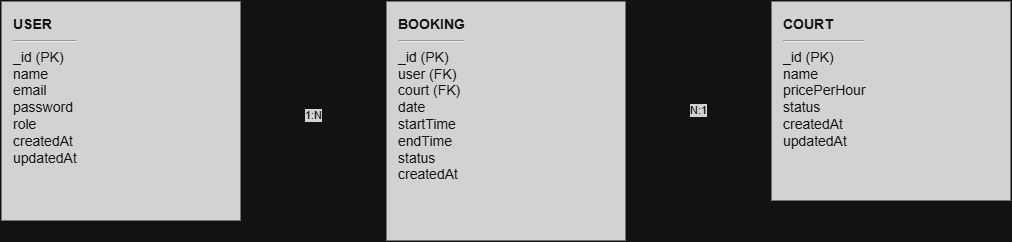

The diagram above was exported from draw.io. Its source (the exported page's mxGraphModel, read from the mxfile embedded in the PNG):
<mxGraphModel dx="1029" dy="755" grid="1" gridSize="10" guides="1" tooltips="1" connect="1" arrows="1" fold="1" page="1" pageScale="1" pageWidth="1169" pageHeight="827" math="0" shadow="0">
  <root>
    <mxCell id="0" />
    <mxCell id="1" parent="0" />
    <mxCell id="user" parent="1" style="rounded=0;whiteSpace=wrap;html=1;fillColor=#1f1f1f;fontColor=#ffffff;strokeColor=#ffffff;align=left;spacingLeft=10;spacingTop=8;verticalAlign=top;fontSize=14;" value="&lt;b&gt;USER&lt;/b&gt;&lt;hr&gt;_id (PK)&lt;br&gt;name&lt;br&gt;email&lt;br&gt;password&lt;br&gt;role&lt;br&gt;createdAt&lt;br&gt;updatedAt" vertex="1">
      <mxGeometry height="220" width="240" x="80" y="120" as="geometry" />
    </mxCell>
    <mxCell id="booking" parent="1" style="rounded=0;whiteSpace=wrap;html=1;fillColor=#1f1f1f;fontColor=#ffffff;strokeColor=#ffffff;align=left;spacingLeft=10;spacingTop=8;verticalAlign=top;fontSize=14;" value="&lt;b&gt;BOOKING&lt;/b&gt;&lt;hr&gt;_id (PK)&lt;br&gt;user (FK)&lt;br&gt;court (FK)&lt;br&gt;date&lt;br&gt;startTime&lt;br&gt;endTime&lt;br&gt;status&lt;br&gt;createdAt" vertex="1">
      <mxGeometry height="240" width="240" x="465" y="120" as="geometry" />
    </mxCell>
    <mxCell id="court" parent="1" style="rounded=0;whiteSpace=wrap;html=1;fillColor=#1f1f1f;fontColor=#ffffff;strokeColor=#ffffff;align=left;spacingLeft=10;spacingTop=8;verticalAlign=top;fontSize=14;" value="&lt;b&gt;COURT&lt;/b&gt;&lt;hr&gt;_id (PK)&lt;br&gt;name&lt;br&gt;pricePerHour&lt;br&gt;status&lt;br&gt;createdAt&lt;br&gt;updatedAt" vertex="1">
      <mxGeometry height="200" width="240" x="850" y="120" as="geometry" />
    </mxCell>
    <mxCell id="user-booking" edge="1" parent="1" source="user" style="edgeStyle=orthogonalEdgeStyle;rounded=0;orthogonalLoop=1;jettySize=auto;html=1;strokeColor=#ffffff;fontColor=#ffffff;endArrow=none;startArrow=none;labelBackgroundColor=#1f1f1f;" target="booking" value="1:N">
      <mxGeometry relative="1" as="geometry" />
    </mxCell>
    <mxCell id="booking-court" edge="1" parent="1" source="booking" style="edgeStyle=orthogonalEdgeStyle;rounded=0;orthogonalLoop=1;jettySize=auto;html=1;strokeColor=#ffffff;fontColor=#ffffff;endArrow=none;startArrow=none;labelBackgroundColor=#1f1f1f;" target="court" value="N:1">
      <mxGeometry relative="1" as="geometry" />
    </mxCell>
  </root>
</mxGraphModel>